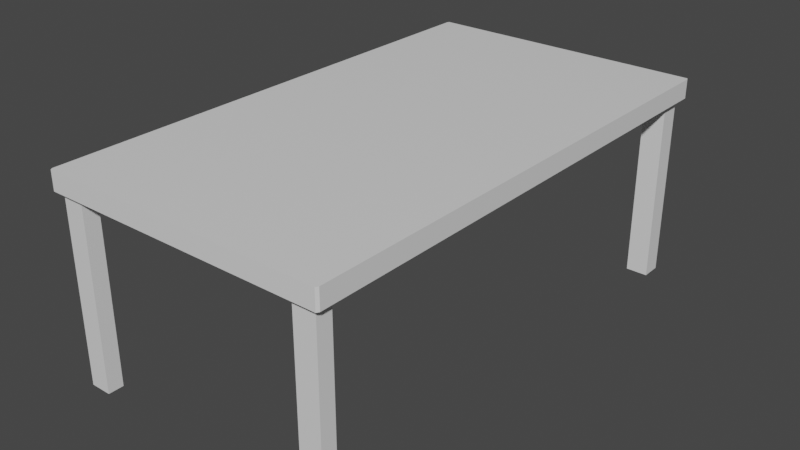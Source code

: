 # Source: ruokapoyta.blend  (saved by Blender 2.80.75; exported with 4.5.12 LTS)
import bpy
from mathutils import Matrix  # noqa: F401  (used for matrix-valued properties, if any)

bpy.ops.wm.read_factory_settings(use_empty=True)
scene = bpy.context.scene
scene.name = 'Scene'

# ---- collections
col_collection = bpy.data.collections.new('Collection'); scene.collection.children.link(col_collection)

# ---- materials (node trees are filled in below, after node groups)
mat_material = bpy.data.materials.new('Material')
mat_material.alpha_threshold = 0.0
mat_material.use_transparent_shadow = False
mat_material.line_color = (0.0, 0.0, 0.0, 1.0)

# ---- material node trees
mat_material.use_nodes = True; mat_material.node_tree.nodes.clear()
_N = mat_material.node_tree.nodes; _L = mat_material.node_tree.links
n0 = _N.new('ShaderNodeOutputMaterial'); n0.name = 'Material Output'; n0.location = (300, 300)
n1 = _N.new('ShaderNodeBsdfPrincipled'); n1.name = 'Principled BSDF'; n1.location = (10, 300)
n1.distribution = 'GGX'
n1.subsurface_method = 'BURLEY'
n1.inputs[2].default_value = 0.4
n1.inputs[3].default_value = 1.45
n1.inputs[27].default_value = (0.0, 0.0, 0.0, 1.0)
n1.inputs[28].default_value = 1.0
_L.new(n1.outputs[0], n0.inputs[0])
n0.is_active_output = True

# ---- world
world_world = bpy.data.worlds.new('World'); scene.world = world_world
world_world.use_nodes = True; world_world.node_tree.nodes.clear()
_N = world_world.node_tree.nodes; _L = world_world.node_tree.links
n0 = _N.new('ShaderNodeOutputWorld'); n0.name = 'World Output'; n0.location = (300, 300)
n1 = _N.new('ShaderNodeBackground'); n1.name = 'Background'; n1.location = (10, 300)
n1.inputs[0].default_value = (0.05088, 0.05088, 0.05088, 1.0)
_L.new(n1.outputs[0], n0.inputs[0])
n0.is_active_output = True
world_world.color = (0.05088, 0.05088, 0.05088)
world_world.use_sun_shadow = False
world_world.sun_shadow_jitter_overblur = 0.0

# ---- meshes
me_cube = bpy.data.meshes.new('Cube')
me_cube.from_pydata([(0.9487, -1.0, 1.0), (0.9487, 1.0, 1.0), (0.7955, -1.0, 1.0), (0.7955, 1.0, 1.0), (-0.9622, -1.0, 1.0), (-0.9622, 1.0, 1.0), (-0.812, 1.0, 1.0), (-0.812, -1.0, 1.0), (1.0, -0.9761, 1.0), (-1.0, -0.9761, 1.0), (0.9487, -0.9761, 1.0), (0.7955, -0.9761, 1.0), (-0.9622, -0.9761, 1.0), (-0.812, -0.9761, 1.0), (-1.0, -0.9153, 1.0), (1.0, -0.9153, 1.0), (0.9487, -0.9153, 1.0), (0.7955, -0.9153, 1.0), (-0.9622, -0.9153, 1.0), (-0.812, -0.9153, 1.0), (-1.0, 0.9733, 1.0), (1.0, 0.9733, 1.0), (0.9487, 0.9733, 1.0), (0.7955, 0.9733, 1.0), (-0.9622, 0.9733, 1.0), (-0.812, 0.9733, 1.0), (1.0, 0.8943, 1.0), (0.9487, 0.8943, 1.0), (0.7955, 0.8943, 1.0), (-0.9622, 0.8943, 1.0), (-0.812, 0.8943, 1.0), (-1.0, 0.8943, 1.0), (0.9487, -0.9153, 20.44), (0.9487, -0.9761, 20.44), (0.7955, -0.9153, 20.44), (0.7955, -0.9761, 20.44), (-0.9622, -0.9153, 20.44), (-0.9622, -0.9761, 20.44), (-0.812, -0.9153, 20.44), (-0.812, -0.9761, 20.44), (-0.9622, 0.9733, 20.44), (-0.812, 0.9733, 20.44), (0.7955, 0.9733, 20.44), (0.9487, 0.9733, 20.44), (0.9487, 0.8943, 20.44), (0.7955, 0.8943, 20.44), (-0.9622, 0.8943, 20.44), (-0.812, 0.8943, 20.44), (-0.9923, 1.0, 1.0), (-1.0, 0.9923, 1.0), (-1.0, 0.9923, -1.0), (-0.9923, 1.0, -1.0), (1.0, 0.9903, 1.0), (0.9903, 1.0, 1.0), (0.9903, 1.0, -1.0), (1.0, 0.9903, -1.0), (0.9895, -1.0, 1.0), (1.0, -0.9895, 1.0), (1.0, -0.9895, -1.0), (0.9895, -1.0, -1.0), (-1.0, -0.9915, 1.0), (-0.9915, -1.0, 1.0), (-0.9915, -1.0, -1.0), (-1.0, -0.9915, -1.0)], [], [(58, 59, 62, 63, 50, 51, 54, 55), (12, 9, 60, 61, 4), (10, 11, 2, 0), (13, 12, 4, 7), (11, 13, 7, 2), (17, 19, 13, 11), (19, 18, 36, 38), (17, 11, 35, 34), (15, 16, 10, 8), (18, 14, 9, 12), (29, 31, 14, 18), (26, 27, 16, 15), (27, 28, 17, 16), (30, 29, 18, 19), (28, 30, 19, 17), (5, 48, 49, 20, 24), (3, 6, 25, 23), (6, 5, 24, 25), (1, 3, 23, 22), (52, 53, 1, 22, 21), (23, 25, 30, 28), (12, 13, 39, 37), (30, 25, 41, 47), (21, 22, 27, 26), (51, 48, 5, 6, 3, 1, 53, 54), (24, 20, 31, 29), (38, 36, 37, 39), (32, 34, 35, 33), (41, 40, 46, 47), (43, 42, 45, 44), (28, 27, 44, 45), (27, 22, 43, 44), (11, 10, 33, 35), (18, 12, 37, 36), (13, 19, 38, 39), (25, 24, 40, 41), (23, 28, 45, 42), (22, 23, 42, 43), (10, 16, 32, 33), (16, 17, 34, 32), (24, 29, 46, 40), (29, 30, 47, 46), (48, 51, 50, 49), (59, 56, 0, 2, 7, 4, 61, 62), (52, 55, 54, 53), (8, 10, 0, 56, 57), (56, 59, 58, 57), (55, 52, 21, 26, 15, 8, 57, 58), (62, 61, 60, 63), (63, 60, 9, 14, 31, 20, 49, 50)])
_uv = me_cube.uv_layers.new(name='UVMap')
_uv.uv.foreach_set('vector', [0.625, 0.9987, 0.6237, 1.0, 0.3761, 1.0, 0.375, 0.9989, 0.375, 0.751, 0.376, 0.75, 0.6238, 0.75, 0.625, 0.7512, 0.6203, 0.247, 0.625, 0.247, 0.625, 0.2489, 0.6239, 0.25, 0.6203, 0.25, 0.3814, 0.247, 0.4006, 0.247, 0.4006, 0.25, 0.3814, 0.25, 0.6015, 0.247, 0.6203, 0.247, 0.6203, 0.25, 0.6015, 0.25, 0.4006, 0.247, 0.6015, 0.247, 0.6015, 0.25, 0.4006, 0.25, 0.4006, 0.2394, 0.6015, 0.2394, 0.6015, 0.247, 0.4006, 0.247, 0.6015, 0.2394, 0.6203, 0.2394, 0.6203, 0.2394, 0.6015, 0.2394, 0.4006, 0.2394, 0.4006, 0.247, 0.4006, 0.247, 0.4006, 0.2394, 0.375, 0.2394, 0.3814, 0.2394, 0.3814, 0.247, 0.375, 0.247, 0.6203, 0.2394, 0.625, 0.2394, 0.625, 0.247, 0.6203, 0.247, 0.6203, 0.01322, 0.625, 0.01322, 0.625, 0.2394, 0.6203, 0.2394, 0.375, 0.01322, 0.3814, 0.01322, 0.3814, 0.2394, 0.375, 0.2394, 0.3814, 0.01322, 0.4006, 0.01322, 0.4006, 0.2394, 0.3814, 0.2394, 0.6015, 0.01322, 0.6203, 0.01322, 0.6203, 0.2394, 0.6015, 0.2394, 0.4006, 0.01322, 0.6015, 0.01322, 0.6015, 0.2394, 0.4006, 0.2394, 0.6203, 0.0, 0.624, 0.0, 0.625, 0.0009684, 0.625, 0.003339, 0.6203, 0.003339, 0.4006, 0.0, 0.6015, 0.0, 0.6015, 0.003339, 0.4006, 0.003339, 0.6015, 0.0, 0.6203, 0.0, 0.6203, 0.003339, 0.6015, 0.003339, 0.3814, 0.0, 0.4006, 0.0, 0.4006, 0.003339, 0.3814, 0.003339, 0.375, 0.001212, 0.3762, 0.0, 0.3814, 0.0, 0.3814, 0.003339, 0.375, 0.003339, 0.4006, 0.003339, 0.6015, 0.003339, 0.6015, 0.01322, 0.4006, 0.01322, 0.6203, 0.247, 0.6015, 0.247, 0.6015, 0.247, 0.6203, 0.247, 0.6015, 0.01322, 0.6015, 0.003339, 0.6015, 0.003339, 0.6015, 0.01322, 0.375, 0.003339, 0.3814, 0.003339, 0.3814, 0.01322, 0.375, 0.01322, 0.625, 0.501, 0.875, 0.501, 0.875, 0.5047, 0.875, 0.5235, 0.875, 0.7244, 0.875, 0.7436, 0.875, 0.7488, 0.625, 0.7488, 0.6203, 0.003339, 0.625, 0.003339, 0.625, 0.01322, 0.6203, 0.01322, 0.6015, 0.2394, 0.6203, 0.2394, 0.6203, 0.247, 0.6015, 0.247, 0.3814, 0.2394, 0.4006, 0.2394, 0.4006, 0.247, 0.3814, 0.247, 0.6015, 0.003339, 0.6203, 0.003339, 0.6203, 0.01322, 0.6015, 0.01322, 0.3814, 0.003339, 0.4006, 0.003339, 0.4006, 0.01322, 0.3814, 0.01322, 0.4006, 0.01322, 0.3814, 0.01322, 0.3814, 0.01322, 0.4006, 0.01322, 0.3814, 0.01322, 0.3814, 0.003339, 0.3814, 0.003339, 0.3814, 0.01322, 0.4006, 0.247, 0.3814, 0.247, 0.3814, 0.247, 0.4006, 0.247, 0.6203, 0.2394, 0.6203, 0.247, 0.6203, 0.247, 0.6203, 0.2394, 0.6015, 0.247, 0.6015, 0.2394, 0.6015, 0.2394, 0.6015, 0.247, 0.6015, 0.003339, 0.6203, 0.003339, 0.6203, 0.003339, 0.6015, 0.003339, 0.4006, 0.003339, 0.4006, 0.01322, 0.4006, 0.01322, 0.4006, 0.003339, 0.3814, 0.003339, 0.4006, 0.003339, 0.4006, 0.003339, 0.3814, 0.003339, 0.3814, 0.247, 0.3814, 0.2394, 0.3814, 0.2394, 0.3814, 0.247, 0.3814, 0.2394, 0.4006, 0.2394, 0.4006, 0.2394, 0.3814, 0.2394, 0.6203, 0.003339, 0.6203, 0.01322, 0.6203, 0.01322, 0.6203, 0.003339, 0.6203, 0.01322, 0.6015, 0.01322, 0.6015, 0.01322, 0.6203, 0.01322, 0.875, 0.501, 0.625, 0.501, 0.625, 0.5, 0.875, 0.5, 0.375, 0.2513, 0.625, 0.2513, 0.625, 0.2564, 0.625, 0.2756, 0.625, 0.4765, 0.625, 0.4953, 0.625, 0.4989, 0.375, 0.4989, 0.375, 0.5012, 0.125, 0.5012, 0.125, 0.5, 0.375, 0.5, 0.375, 0.247, 0.3814, 0.247, 0.3814, 0.25, 0.3763, 0.25, 0.375, 0.2487, 0.625, 0.2513, 0.375, 0.2513, 0.375, 0.25, 0.625, 0.25, 0.125, 0.5012, 0.375, 0.5012, 0.375, 0.5033, 0.375, 0.5132, 0.375, 0.7394, 0.375, 0.747, 0.375, 0.7487, 0.125, 0.7487, 0.375, 0.4989, 0.625, 0.4989, 0.625, 0.5011, 0.375, 0.5011, 0.375, 0.5011, 0.625, 0.5011, 0.625, 0.503, 0.625, 0.5106, 0.625, 0.7368, 0.625, 0.7467, 0.625, 0.749, 0.375, 0.749])
me_cube.materials.append(mat_material)
me_cube.use_remesh_preserve_volume = False
me_cube.use_remesh_preserve_attributes = False
me_cube.use_mirror_vertex_groups = False
me_cube.update()

# ---- objects
ob_cube = bpy.data.objects.new('Cube', me_cube)

# ---- transforms, parenting, visibility, modifiers, constraints
ob_cube.location = (0.0, 0.0, 0.0)
ob_cube.scale = (0.45, 0.8, -0.03)
ob_cube.lock_rotations_4d = False
ob_cube.empty_display_type = 'ARROWS'
ob_cube.lineart.crease_threshold = 0.0

# ---- collection membership
col_collection.objects.link(ob_cube)

# ---- scene / render settings (as saved in the file)
scene.frame_start = 1; scene.frame_end = 250; scene.frame_set(1)
scene.render.engine = 'BLENDER_EEVEE_NEXT'
scene.cycles.use_denoising = False
scene.cycles.samples = 128
scene.cycles.sampling_pattern = 'TABULATED_SOBOL'
scene.cycles.use_adaptive_sampling = False
scene.cycles.use_light_tree = False
scene.view_settings.view_transform = 'Filmic'
bpy.context.view_layer.update()

# ---- added for rendering (the .blend has no active camera and no usable light): camera, sun
cam_auto = bpy.data.cameras.new('AutoCamera')
cam_auto.lens = 50.0
cam_auto.sensor_width = 36.0
cam_auto.clip_end = 1000.0
ob_auto_camera = bpy.data.objects.new('AutoCamera', cam_auto)
scene.collection.objects.link(ob_auto_camera)
ob_auto_camera.location = (1.79968, -2.15962, 1.14822)
ob_auto_camera.rotation_euler = (1.09748, -7.21219e-08, 0.694738)
scene.camera = ob_auto_camera
light_auto_sun = bpy.data.lights.new('AutoSun', 'SUN')
light_auto_sun.energy = 3.0
light_auto_sun.angle = 0.0523599
ob_auto_sun = bpy.data.objects.new('AutoSun', light_auto_sun)
scene.collection.objects.link(ob_auto_sun)
ob_auto_sun.rotation_euler = (0.872665, 0.174533, 0.523599)
bpy.context.view_layer.update()
